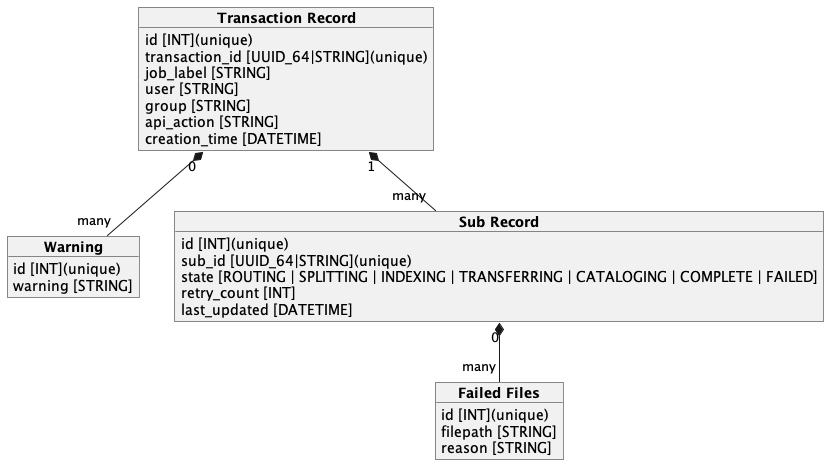

The diagram above was rendered by PlantUML. Its source (embedded in the PNG):
@startuml monitor_db

object "**Transaction Record**" as tran_rec {
    id [INT](unique)
    transaction_id [UUID_64|STRING](unique)
    job_label [STRING]
    user [STRING]
    group [STRING]
    api_action [STRING]
    creation_time [DATETIME]
}


object "**Warning**" as warn {
    id [INT](unique)
    warning [STRING]
}

object "**Sub Record**" as sub_rec {
    id [INT](unique)
    sub_id [UUID_64|STRING](unique)
    state [ROUTING | SPLITTING | INDEXING | TRANSFERRING | CATALOGING | COMPLETE | FAILED]
    retry_count [INT]
    last_updated [DATETIME]
}

object "**Failed Files**" as fail_rec {
    id [INT](unique)
    filepath [STRING]
    reason [STRING]
}

tran_rec "1" *-- "many" sub_rec
sub_rec "0" *-- "many" fail_rec
tran_rec "0" *-- "many" warn

@enduml